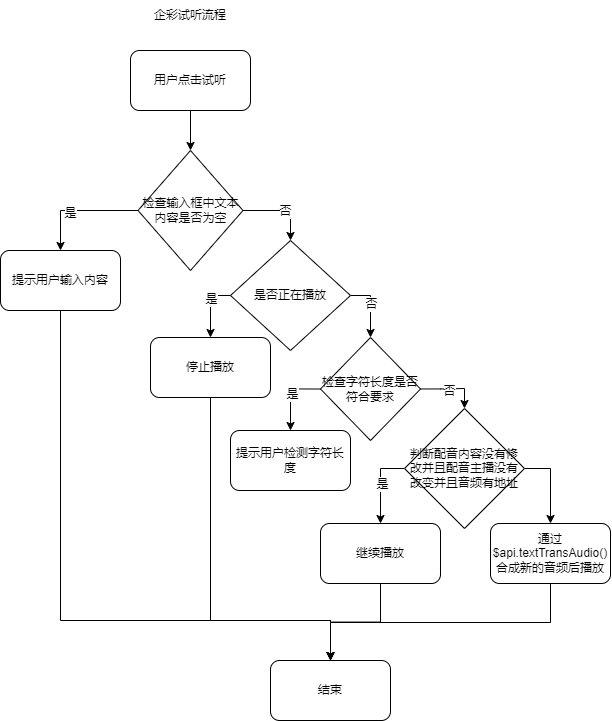

The diagram above was exported from draw.io. Its source (the exported page's mxGraphModel, read from the mxfile embedded in the PNG):
<mxGraphModel dx="1154" dy="710" grid="1" gridSize="10" guides="1" tooltips="1" connect="1" arrows="1" fold="1" page="1" pageScale="1" pageWidth="1169" pageHeight="1654" math="0" shadow="0">
  <root>
    <mxCell id="0" />
    <mxCell id="1" parent="0" />
    <mxCell id="D2_ZCU5Jvj9Rca2BGJ1k-2" value="企彩试听流程" style="text;html=1;strokeColor=none;fillColor=none;align=center;verticalAlign=middle;whiteSpace=wrap;rounded=0;" vertex="1" parent="1">
      <mxGeometry x="185" y="30" width="130" height="30" as="geometry" />
    </mxCell>
    <mxCell id="D2_ZCU5Jvj9Rca2BGJ1k-47" style="edgeStyle=orthogonalEdgeStyle;rounded=0;orthogonalLoop=1;jettySize=auto;html=1;exitX=0.5;exitY=1;exitDx=0;exitDy=0;" edge="1" parent="1" source="D2_ZCU5Jvj9Rca2BGJ1k-3" target="D2_ZCU5Jvj9Rca2BGJ1k-41">
      <mxGeometry relative="1" as="geometry" />
    </mxCell>
    <mxCell id="D2_ZCU5Jvj9Rca2BGJ1k-3" value="用户点击试听" style="rounded=1;whiteSpace=wrap;html=1;" vertex="1" parent="1">
      <mxGeometry x="190" y="80" width="120" height="60" as="geometry" />
    </mxCell>
    <mxCell id="D2_ZCU5Jvj9Rca2BGJ1k-45" style="edgeStyle=orthogonalEdgeStyle;rounded=0;orthogonalLoop=1;jettySize=auto;html=1;exitX=0;exitY=0.5;exitDx=0;exitDy=0;entryX=0.5;entryY=0;entryDx=0;entryDy=0;" edge="1" parent="1" source="D2_ZCU5Jvj9Rca2BGJ1k-41" target="D2_ZCU5Jvj9Rca2BGJ1k-44">
      <mxGeometry relative="1" as="geometry" />
    </mxCell>
    <mxCell id="D2_ZCU5Jvj9Rca2BGJ1k-46" value="是" style="edgeLabel;html=1;align=center;verticalAlign=middle;resizable=0;points=[];" vertex="1" connectable="0" parent="D2_ZCU5Jvj9Rca2BGJ1k-45">
      <mxGeometry x="0.1673" y="2" relative="1" as="geometry">
        <mxPoint as="offset" />
      </mxGeometry>
    </mxCell>
    <mxCell id="D2_ZCU5Jvj9Rca2BGJ1k-49" style="edgeStyle=orthogonalEdgeStyle;rounded=0;orthogonalLoop=1;jettySize=auto;html=1;exitX=1;exitY=0.5;exitDx=0;exitDy=0;entryX=0.5;entryY=0;entryDx=0;entryDy=0;" edge="1" parent="1" source="D2_ZCU5Jvj9Rca2BGJ1k-41" target="D2_ZCU5Jvj9Rca2BGJ1k-51">
      <mxGeometry relative="1" as="geometry">
        <mxPoint x="340" y="280.0000000000001" as="targetPoint" />
      </mxGeometry>
    </mxCell>
    <mxCell id="D2_ZCU5Jvj9Rca2BGJ1k-50" value="否" style="edgeLabel;html=1;align=center;verticalAlign=middle;resizable=0;points=[];" vertex="1" connectable="0" parent="D2_ZCU5Jvj9Rca2BGJ1k-49">
      <mxGeometry x="0.0686" y="1" relative="1" as="geometry">
        <mxPoint y="1" as="offset" />
      </mxGeometry>
    </mxCell>
    <mxCell id="D2_ZCU5Jvj9Rca2BGJ1k-41" value="检查输入框中文本内容是否为空" style="rhombus;whiteSpace=wrap;html=1;" vertex="1" parent="1">
      <mxGeometry x="197.5" y="180" width="105" height="120" as="geometry" />
    </mxCell>
    <mxCell id="D2_ZCU5Jvj9Rca2BGJ1k-85" style="edgeStyle=orthogonalEdgeStyle;rounded=0;orthogonalLoop=1;jettySize=auto;html=1;exitX=0.5;exitY=1;exitDx=0;exitDy=0;entryX=0.5;entryY=0;entryDx=0;entryDy=0;" edge="1" parent="1" source="D2_ZCU5Jvj9Rca2BGJ1k-44" target="D2_ZCU5Jvj9Rca2BGJ1k-53">
      <mxGeometry relative="1" as="geometry">
        <Array as="points">
          <mxPoint x="120" y="650" />
          <mxPoint x="390" y="650" />
        </Array>
      </mxGeometry>
    </mxCell>
    <mxCell id="D2_ZCU5Jvj9Rca2BGJ1k-44" value="提示用户输入内容" style="rounded=1;whiteSpace=wrap;html=1;" vertex="1" parent="1">
      <mxGeometry x="60" y="280" width="120" height="60" as="geometry" />
    </mxCell>
    <mxCell id="D2_ZCU5Jvj9Rca2BGJ1k-56" style="edgeStyle=orthogonalEdgeStyle;rounded=0;orthogonalLoop=1;jettySize=auto;html=1;exitX=0;exitY=0.5;exitDx=0;exitDy=0;entryX=0.5;entryY=0;entryDx=0;entryDy=0;" edge="1" parent="1" source="D2_ZCU5Jvj9Rca2BGJ1k-51" target="D2_ZCU5Jvj9Rca2BGJ1k-55">
      <mxGeometry relative="1" as="geometry" />
    </mxCell>
    <mxCell id="D2_ZCU5Jvj9Rca2BGJ1k-59" value="是" style="edgeLabel;html=1;align=center;verticalAlign=middle;resizable=0;points=[];" vertex="1" connectable="0" parent="D2_ZCU5Jvj9Rca2BGJ1k-56">
      <mxGeometry x="-0.2505" relative="1" as="geometry">
        <mxPoint as="offset" />
      </mxGeometry>
    </mxCell>
    <mxCell id="D2_ZCU5Jvj9Rca2BGJ1k-60" style="edgeStyle=orthogonalEdgeStyle;rounded=0;orthogonalLoop=1;jettySize=auto;html=1;exitX=1;exitY=0.5;exitDx=0;exitDy=0;" edge="1" parent="1" source="D2_ZCU5Jvj9Rca2BGJ1k-51" target="D2_ZCU5Jvj9Rca2BGJ1k-58">
      <mxGeometry relative="1" as="geometry" />
    </mxCell>
    <mxCell id="D2_ZCU5Jvj9Rca2BGJ1k-61" value="否" style="edgeLabel;html=1;align=center;verticalAlign=middle;resizable=0;points=[];" vertex="1" connectable="0" parent="D2_ZCU5Jvj9Rca2BGJ1k-60">
      <mxGeometry x="-0.0928" relative="1" as="geometry">
        <mxPoint as="offset" />
      </mxGeometry>
    </mxCell>
    <mxCell id="D2_ZCU5Jvj9Rca2BGJ1k-51" value="是否正在播放" style="rhombus;whiteSpace=wrap;html=1;" vertex="1" parent="1">
      <mxGeometry x="290" y="270" width="120" height="110" as="geometry" />
    </mxCell>
    <mxCell id="D2_ZCU5Jvj9Rca2BGJ1k-53" value="结束" style="rounded=1;whiteSpace=wrap;html=1;" vertex="1" parent="1">
      <mxGeometry x="330" y="690" width="120" height="60" as="geometry" />
    </mxCell>
    <mxCell id="D2_ZCU5Jvj9Rca2BGJ1k-84" style="edgeStyle=orthogonalEdgeStyle;rounded=0;orthogonalLoop=1;jettySize=auto;html=1;exitX=0.5;exitY=1;exitDx=0;exitDy=0;entryX=0.5;entryY=0;entryDx=0;entryDy=0;" edge="1" parent="1" source="D2_ZCU5Jvj9Rca2BGJ1k-55" target="D2_ZCU5Jvj9Rca2BGJ1k-53">
      <mxGeometry relative="1" as="geometry">
        <Array as="points">
          <mxPoint x="270" y="650" />
          <mxPoint x="390" y="650" />
        </Array>
      </mxGeometry>
    </mxCell>
    <mxCell id="D2_ZCU5Jvj9Rca2BGJ1k-55" value="停止播放" style="rounded=1;whiteSpace=wrap;html=1;" vertex="1" parent="1">
      <mxGeometry x="210" y="367" width="120" height="60" as="geometry" />
    </mxCell>
    <mxCell id="D2_ZCU5Jvj9Rca2BGJ1k-64" style="edgeStyle=orthogonalEdgeStyle;rounded=0;orthogonalLoop=1;jettySize=auto;html=1;exitX=0;exitY=0.5;exitDx=0;exitDy=0;entryX=0.5;entryY=0;entryDx=0;entryDy=0;" edge="1" parent="1" source="D2_ZCU5Jvj9Rca2BGJ1k-58" target="D2_ZCU5Jvj9Rca2BGJ1k-62">
      <mxGeometry relative="1" as="geometry" />
    </mxCell>
    <mxCell id="D2_ZCU5Jvj9Rca2BGJ1k-65" value="是" style="edgeLabel;html=1;align=center;verticalAlign=middle;resizable=0;points=[];" vertex="1" connectable="0" parent="D2_ZCU5Jvj9Rca2BGJ1k-64">
      <mxGeometry x="-0.0323" y="1" relative="1" as="geometry">
        <mxPoint y="1" as="offset" />
      </mxGeometry>
    </mxCell>
    <mxCell id="D2_ZCU5Jvj9Rca2BGJ1k-66" style="edgeStyle=orthogonalEdgeStyle;rounded=0;orthogonalLoop=1;jettySize=auto;html=1;exitX=1;exitY=0.5;exitDx=0;exitDy=0;entryX=0.5;entryY=0;entryDx=0;entryDy=0;" edge="1" parent="1" source="D2_ZCU5Jvj9Rca2BGJ1k-58" target="D2_ZCU5Jvj9Rca2BGJ1k-74">
      <mxGeometry relative="1" as="geometry">
        <mxPoint x="520" y="460" as="targetPoint" />
      </mxGeometry>
    </mxCell>
    <mxCell id="D2_ZCU5Jvj9Rca2BGJ1k-67" value="否" style="edgeLabel;html=1;align=center;verticalAlign=middle;resizable=0;points=[];" vertex="1" connectable="0" parent="D2_ZCU5Jvj9Rca2BGJ1k-66">
      <mxGeometry x="-0.1179" y="-2" relative="1" as="geometry">
        <mxPoint as="offset" />
      </mxGeometry>
    </mxCell>
    <mxCell id="D2_ZCU5Jvj9Rca2BGJ1k-58" value="检查字符长度是否符合要求" style="rhombus;whiteSpace=wrap;html=1;" vertex="1" parent="1">
      <mxGeometry x="380" y="367" width="100" height="103" as="geometry" />
    </mxCell>
    <mxCell id="D2_ZCU5Jvj9Rca2BGJ1k-62" value="提示用户检测字符长度" style="rounded=1;whiteSpace=wrap;html=1;" vertex="1" parent="1">
      <mxGeometry x="290" y="460" width="120" height="60" as="geometry" />
    </mxCell>
    <mxCell id="D2_ZCU5Jvj9Rca2BGJ1k-70" style="edgeStyle=orthogonalEdgeStyle;rounded=0;orthogonalLoop=1;jettySize=auto;html=1;exitX=0;exitY=0.5;exitDx=0;exitDy=0;entryX=0.5;entryY=0;entryDx=0;entryDy=0;" edge="1" parent="1" source="D2_ZCU5Jvj9Rca2BGJ1k-74" target="D2_ZCU5Jvj9Rca2BGJ1k-75">
      <mxGeometry relative="1" as="geometry" />
    </mxCell>
    <mxCell id="D2_ZCU5Jvj9Rca2BGJ1k-71" value="是" style="edgeLabel;html=1;align=center;verticalAlign=middle;resizable=0;points=[];" vertex="1" connectable="0" parent="D2_ZCU5Jvj9Rca2BGJ1k-70">
      <mxGeometry x="-0.0323" y="1" relative="1" as="geometry">
        <mxPoint y="1" as="offset" />
      </mxGeometry>
    </mxCell>
    <mxCell id="D2_ZCU5Jvj9Rca2BGJ1k-82" style="edgeStyle=orthogonalEdgeStyle;rounded=0;orthogonalLoop=1;jettySize=auto;html=1;exitX=1;exitY=0.5;exitDx=0;exitDy=0;entryX=0.5;entryY=0;entryDx=0;entryDy=0;" edge="1" parent="1" source="D2_ZCU5Jvj9Rca2BGJ1k-74" target="D2_ZCU5Jvj9Rca2BGJ1k-76">
      <mxGeometry relative="1" as="geometry" />
    </mxCell>
    <mxCell id="D2_ZCU5Jvj9Rca2BGJ1k-74" value="判断配音内容没有修改并且配音主播没有改变并且音频有地址" style="rhombus;whiteSpace=wrap;html=1;" vertex="1" parent="1">
      <mxGeometry x="464" y="438" width="120" height="120" as="geometry" />
    </mxCell>
    <mxCell id="D2_ZCU5Jvj9Rca2BGJ1k-87" style="edgeStyle=orthogonalEdgeStyle;rounded=0;orthogonalLoop=1;jettySize=auto;html=1;exitX=0.5;exitY=1;exitDx=0;exitDy=0;entryX=0.5;entryY=0;entryDx=0;entryDy=0;" edge="1" parent="1" source="D2_ZCU5Jvj9Rca2BGJ1k-75" target="D2_ZCU5Jvj9Rca2BGJ1k-53">
      <mxGeometry relative="1" as="geometry" />
    </mxCell>
    <mxCell id="D2_ZCU5Jvj9Rca2BGJ1k-75" value="继续播放" style="rounded=1;whiteSpace=wrap;html=1;" vertex="1" parent="1">
      <mxGeometry x="380" y="553" width="120" height="60" as="geometry" />
    </mxCell>
    <mxCell id="D2_ZCU5Jvj9Rca2BGJ1k-86" style="edgeStyle=orthogonalEdgeStyle;rounded=0;orthogonalLoop=1;jettySize=auto;html=1;exitX=0.5;exitY=1;exitDx=0;exitDy=0;entryX=0.5;entryY=0;entryDx=0;entryDy=0;" edge="1" parent="1" source="D2_ZCU5Jvj9Rca2BGJ1k-76" target="D2_ZCU5Jvj9Rca2BGJ1k-53">
      <mxGeometry relative="1" as="geometry">
        <Array as="points">
          <mxPoint x="610" y="652" />
          <mxPoint x="390" y="652" />
        </Array>
      </mxGeometry>
    </mxCell>
    <mxCell id="D2_ZCU5Jvj9Rca2BGJ1k-76" value="通过 $api.textTransAudio()合成新的音频后播放" style="rounded=1;whiteSpace=wrap;html=1;" vertex="1" parent="1">
      <mxGeometry x="550" y="553" width="120" height="60" as="geometry" />
    </mxCell>
  </root>
</mxGraphModel>